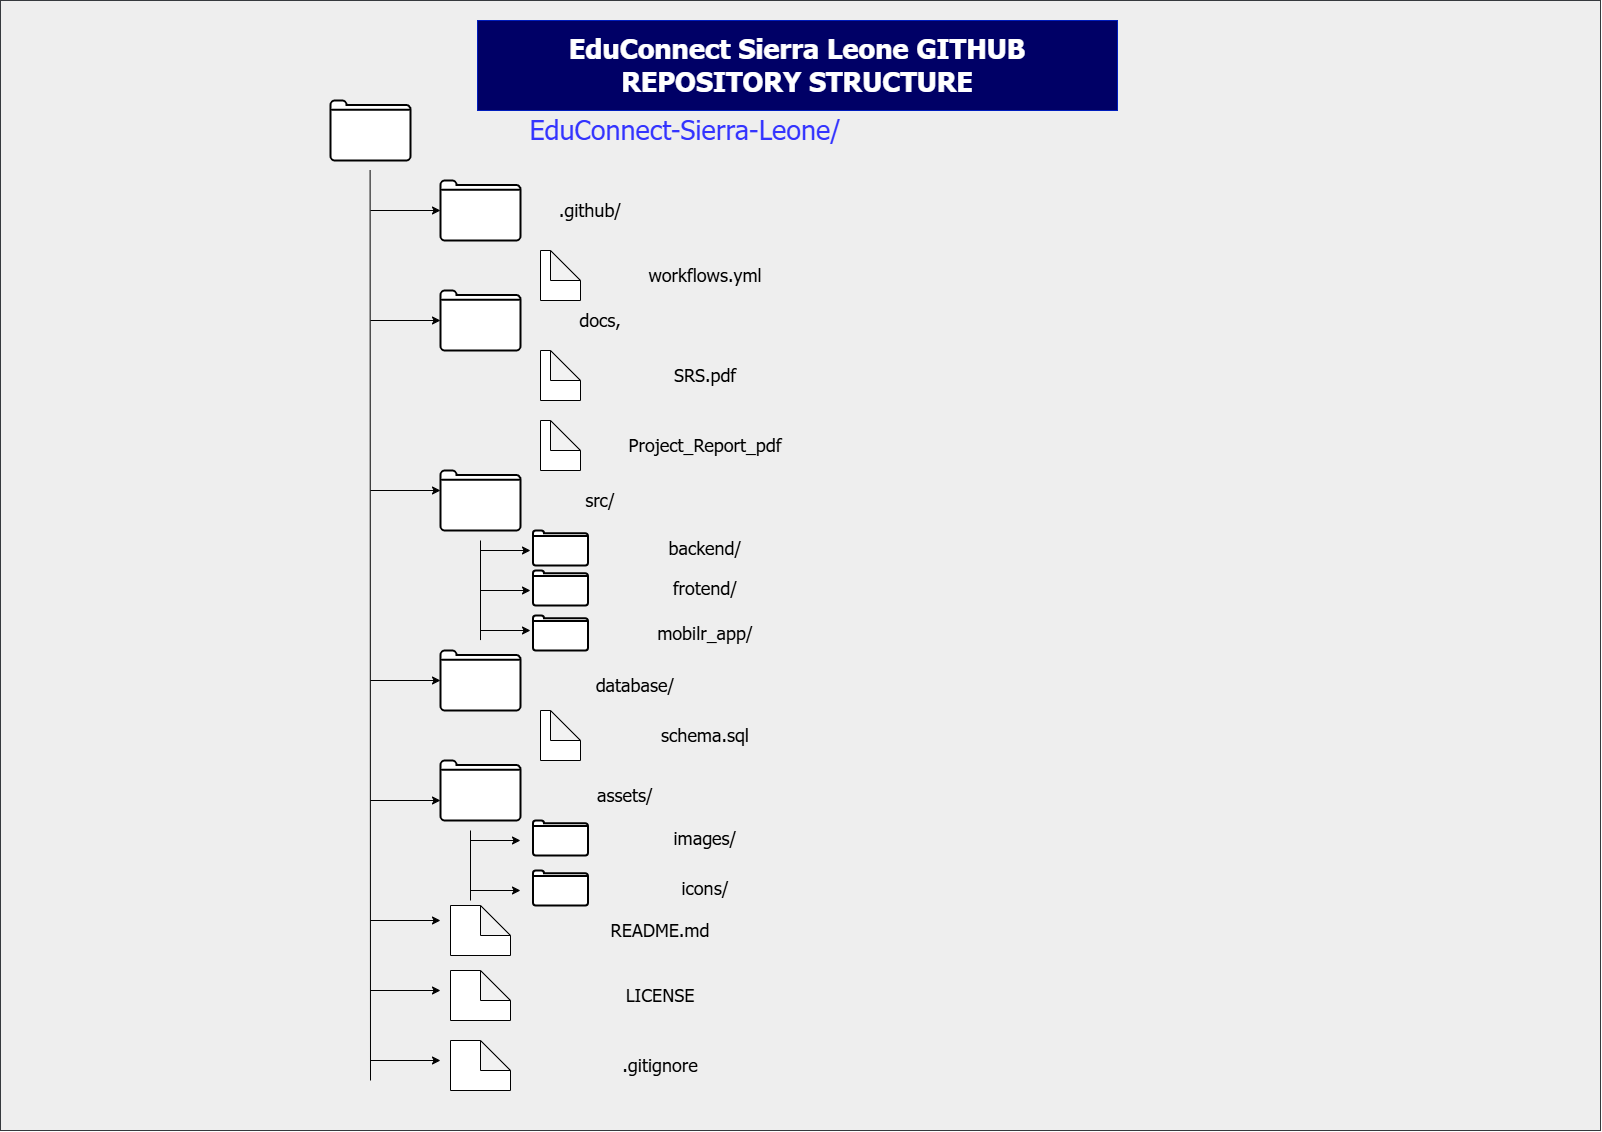

The diagram above was exported from draw.io. Its source (the exported page's mxGraphModel, read from the mxfile embedded in the PNG):
<mxGraphModel dx="1850" dy="1133" grid="1" gridSize="10" guides="1" tooltips="1" connect="1" arrows="1" fold="1" page="1" pageScale="1" pageWidth="1654" pageHeight="1169" math="0" shadow="0">
  <root>
    <mxCell id="0" />
    <mxCell id="1" parent="0" />
    <mxCell id="biZ9q3gKdgJMGEAFByYK-1" parent="1" style="rounded=0;whiteSpace=wrap;html=1;fillColor=#eeeeee;strokeColor=#36393d;" value="" vertex="1">
      <mxGeometry height="1130" width="1600" x="30" y="20" as="geometry" />
    </mxCell>
    <mxCell id="biZ9q3gKdgJMGEAFByYK-2" parent="1" style="text;html=1;whiteSpace=wrap;strokeColor=#001DBC;fillColor=#000066;align=center;verticalAlign=middle;rounded=0;fontColor=#ffffff;" value="&lt;font face=&quot;Tahoma&quot; style=&quot;font-size: 27px;&quot;&gt;&lt;b style=&quot;&quot;&gt;EduConnect Sierra Leone GITHUB REPOSITORY STRUCTURE&lt;/b&gt;&lt;/font&gt;" vertex="1">
      <mxGeometry height="90" width="640" x="507" y="40" as="geometry" />
    </mxCell>
    <mxCell id="biZ9q3gKdgJMGEAFByYK-3" parent="1" style="html=1;verticalLabelPosition=bottom;align=center;labelBackgroundColor=#ffffff;verticalAlign=top;strokeWidth=2;strokeColor=#000000;shadow=0;dashed=0;shape=mxgraph.ios7.icons.folder;" value="" vertex="1">
      <mxGeometry height="60" width="80" x="360" y="120" as="geometry" />
    </mxCell>
    <mxCell id="biZ9q3gKdgJMGEAFByYK-4" parent="1" style="html=1;verticalLabelPosition=bottom;align=center;labelBackgroundColor=#ffffff;verticalAlign=top;strokeWidth=2;strokeColor=#000000;shadow=0;dashed=0;shape=mxgraph.ios7.icons.folder;" value="" vertex="1">
      <mxGeometry height="60" width="80" x="470" y="200" as="geometry" />
    </mxCell>
    <mxCell id="biZ9q3gKdgJMGEAFByYK-5" parent="1" style="html=1;verticalLabelPosition=bottom;align=center;labelBackgroundColor=#ffffff;verticalAlign=top;strokeWidth=2;strokeColor=#000000;shadow=0;dashed=0;shape=mxgraph.ios7.icons.folder;" value="" vertex="1">
      <mxGeometry height="60" width="80" x="470" y="310" as="geometry" />
    </mxCell>
    <mxCell id="biZ9q3gKdgJMGEAFByYK-6" parent="1" style="html=1;verticalLabelPosition=bottom;align=center;labelBackgroundColor=#ffffff;verticalAlign=top;strokeWidth=2;strokeColor=#000000;shadow=0;dashed=0;shape=mxgraph.ios7.icons.folder;" value="" vertex="1">
      <mxGeometry height="60" width="80" x="470" y="490" as="geometry" />
    </mxCell>
    <mxCell id="biZ9q3gKdgJMGEAFByYK-7" parent="1" style="html=1;verticalLabelPosition=bottom;align=center;labelBackgroundColor=#ffffff;verticalAlign=top;strokeWidth=2;strokeColor=#000000;shadow=0;dashed=0;shape=mxgraph.ios7.icons.folder;" value="" vertex="1">
      <mxGeometry height="60" width="80" x="470" y="670" as="geometry" />
    </mxCell>
    <mxCell id="biZ9q3gKdgJMGEAFByYK-8" parent="1" style="html=1;verticalLabelPosition=bottom;align=center;labelBackgroundColor=#ffffff;verticalAlign=top;strokeWidth=2;strokeColor=#000000;shadow=0;dashed=0;shape=mxgraph.ios7.icons.folder;" value="" vertex="1">
      <mxGeometry height="60" width="80" x="470" y="780" as="geometry" />
    </mxCell>
    <mxCell id="biZ9q3gKdgJMGEAFByYK-9" parent="1" style="shape=note;whiteSpace=wrap;html=1;backgroundOutline=1;darkOpacity=0.05;strokeColor=#000000;" value="" vertex="1">
      <mxGeometry height="50" width="40" x="570" y="270" as="geometry" />
    </mxCell>
    <mxCell id="biZ9q3gKdgJMGEAFByYK-10" parent="1" style="shape=note;whiteSpace=wrap;html=1;backgroundOutline=1;darkOpacity=0.05;strokeColor=#000000;" value="" vertex="1">
      <mxGeometry height="50" width="40" x="570" y="370" as="geometry" />
    </mxCell>
    <mxCell id="biZ9q3gKdgJMGEAFByYK-11" parent="1" style="shape=note;whiteSpace=wrap;html=1;backgroundOutline=1;darkOpacity=0.05;" value="" vertex="1">
      <mxGeometry height="50" width="40" x="570" y="440" as="geometry" />
    </mxCell>
    <mxCell id="biZ9q3gKdgJMGEAFByYK-12" parent="1" style="shape=note;whiteSpace=wrap;html=1;backgroundOutline=1;darkOpacity=0.05;" value="" vertex="1">
      <mxGeometry height="50" width="40" x="570" y="730" as="geometry" />
    </mxCell>
    <mxCell id="biZ9q3gKdgJMGEAFByYK-13" parent="1" style="html=1;verticalLabelPosition=bottom;align=center;labelBackgroundColor=#ffffff;verticalAlign=top;strokeWidth=2;strokeColor=#000000;shadow=0;dashed=0;shape=mxgraph.ios7.icons.folder;" value="" vertex="1">
      <mxGeometry height="35" width="55" x="562.5" y="550" as="geometry" />
    </mxCell>
    <mxCell id="biZ9q3gKdgJMGEAFByYK-14" parent="1" style="html=1;verticalLabelPosition=bottom;align=center;labelBackgroundColor=#ffffff;verticalAlign=top;strokeWidth=2;strokeColor=#000000;shadow=0;dashed=0;shape=mxgraph.ios7.icons.folder;" value="" vertex="1">
      <mxGeometry height="35" width="55" x="562.5" y="590" as="geometry" />
    </mxCell>
    <mxCell id="biZ9q3gKdgJMGEAFByYK-15" parent="1" style="html=1;verticalLabelPosition=bottom;align=center;labelBackgroundColor=#ffffff;verticalAlign=top;strokeWidth=2;strokeColor=#000000;shadow=0;dashed=0;shape=mxgraph.ios7.icons.folder;" value="" vertex="1">
      <mxGeometry height="35" width="55" x="562.5" y="635" as="geometry" />
    </mxCell>
    <mxCell id="biZ9q3gKdgJMGEAFByYK-16" parent="1" style="html=1;verticalLabelPosition=bottom;align=center;labelBackgroundColor=#ffffff;verticalAlign=top;strokeWidth=2;strokeColor=#000000;shadow=0;dashed=0;shape=mxgraph.ios7.icons.folder;" value="" vertex="1">
      <mxGeometry height="35" width="55" x="562.5" y="840" as="geometry" />
    </mxCell>
    <mxCell id="biZ9q3gKdgJMGEAFByYK-17" parent="1" style="html=1;verticalLabelPosition=bottom;align=center;labelBackgroundColor=#ffffff;verticalAlign=top;strokeWidth=2;strokeColor=#000000;shadow=0;dashed=0;shape=mxgraph.ios7.icons.folder;" value="" vertex="1">
      <mxGeometry height="35" width="55" x="562.5" y="890" as="geometry" />
    </mxCell>
    <mxCell id="biZ9q3gKdgJMGEAFByYK-18" parent="1" style="shape=note;whiteSpace=wrap;html=1;backgroundOutline=1;darkOpacity=0.05;" value="" vertex="1">
      <mxGeometry height="50" width="60" x="480" y="925" as="geometry" />
    </mxCell>
    <mxCell id="biZ9q3gKdgJMGEAFByYK-19" parent="1" style="shape=note;whiteSpace=wrap;html=1;backgroundOutline=1;darkOpacity=0.05;" value="" vertex="1">
      <mxGeometry height="50" width="60" x="480" y="990" as="geometry" />
    </mxCell>
    <mxCell id="biZ9q3gKdgJMGEAFByYK-20" parent="1" style="shape=note;whiteSpace=wrap;html=1;backgroundOutline=1;darkOpacity=0.05;" value="" vertex="1">
      <mxGeometry height="50" width="60" x="480" y="1060" as="geometry" />
    </mxCell>
    <mxCell id="biZ9q3gKdgJMGEAFByYK-21" parent="1" style="text;html=1;whiteSpace=wrap;strokeColor=none;fillColor=none;align=center;verticalAlign=middle;rounded=0;" value="&lt;font style=&quot;font-size: 18px;&quot; face=&quot;Tahoma&quot;&gt;.github/&lt;/font&gt;" vertex="1">
      <mxGeometry height="30" width="80" x="580" y="215" as="geometry" />
    </mxCell>
    <mxCell id="biZ9q3gKdgJMGEAFByYK-22" parent="1" style="text;html=1;whiteSpace=wrap;strokeColor=none;fillColor=none;align=center;verticalAlign=middle;rounded=0;" value="&lt;font style=&quot;font-size: 18px;&quot; face=&quot;Tahoma&quot;&gt;workflows.yml&lt;/font&gt;" vertex="1">
      <mxGeometry height="30" width="210" x="630" y="280" as="geometry" />
    </mxCell>
    <mxCell id="biZ9q3gKdgJMGEAFByYK-23" parent="1" style="text;html=1;whiteSpace=wrap;strokeColor=none;fillColor=none;align=center;verticalAlign=middle;rounded=0;" value="&lt;font style=&quot;font-size: 18px;&quot; face=&quot;Tahoma&quot;&gt;docs,&lt;/font&gt;" vertex="1">
      <mxGeometry height="30" width="100" x="580" y="325" as="geometry" />
    </mxCell>
    <mxCell id="biZ9q3gKdgJMGEAFByYK-24" parent="1" style="text;html=1;whiteSpace=wrap;strokeColor=none;fillColor=none;align=center;verticalAlign=middle;rounded=0;" value="&lt;font style=&quot;font-size: 18px;&quot; face=&quot;Tahoma&quot;&gt;src/&lt;/font&gt;" vertex="1">
      <mxGeometry height="30" width="100" x="580" y="505" as="geometry" />
    </mxCell>
    <mxCell id="biZ9q3gKdgJMGEAFByYK-25" parent="1" style="text;html=1;whiteSpace=wrap;strokeColor=none;fillColor=none;align=center;verticalAlign=middle;rounded=0;" value="&lt;font style=&quot;font-size: 18px;&quot; face=&quot;Tahoma&quot;&gt;backend/&lt;/font&gt;&lt;span style=&quot;color: rgba(0, 0, 0, 0); font-family: monospace; font-size: 0px; text-align: start; text-wrap-mode: nowrap;&quot;&gt;%3CmxGraphModel%3E%3Croot%3E%3CmxCell%20id%3D%220%22%2F%3E%3CmxCell%20id%3D%221%22%20parent%3D%220%22%2F%3E%3CmxCell%20id%3D%222%22%20parent%3D%221%22%20style%3D%22text%3Bhtml%3D1%3BwhiteSpace%3Dwrap%3BstrokeColor%3Dnone%3BfillColor%3Dnone%3Balign%3Dcenter%3BverticalAlign%3Dmiddle%3Brounded%3D0%3B%22%20value%3D%22%26lt%3Bfont%20style%3D%26quot%3Bfont-size%3A%2018px%3B%26quot%3B%20face%3D%26quot%3BTahoma%26quot%3B%26gt%3B.github%2F%26lt%3B%2Ffont%26gt%3B%22%20vertex%3D%221%22%3E%3CmxGeometry%20height%3D%2230%22%20width%3D%22210%22%20x%3D%22630%22%20y%3D%22380%22%20as%3D%22geometry%22%2F%3E%3C%2FmxCell%3E%3C%2Froot%3E%3C%2FmxGraphModel%3E&lt;/span&gt;" vertex="1">
      <mxGeometry height="30" width="210" x="630" y="552.5" as="geometry" />
    </mxCell>
    <mxCell id="biZ9q3gKdgJMGEAFByYK-28" parent="1" style="text;html=1;whiteSpace=wrap;strokeColor=none;fillColor=none;align=center;verticalAlign=middle;rounded=0;" value="&lt;font style=&quot;font-size: 18px;&quot; face=&quot;Tahoma&quot;&gt;SRS.pdf&lt;/font&gt;" vertex="1">
      <mxGeometry height="30" width="210" x="630" y="380" as="geometry" />
    </mxCell>
    <mxCell id="biZ9q3gKdgJMGEAFByYK-29" parent="1" style="text;html=1;whiteSpace=wrap;strokeColor=none;fillColor=none;align=center;verticalAlign=middle;rounded=0;" value="&lt;font style=&quot;font-size: 18px;&quot; face=&quot;Tahoma&quot;&gt;Project_Report_pdf&lt;/font&gt;" vertex="1">
      <mxGeometry height="30" width="210" x="630" y="450" as="geometry" />
    </mxCell>
    <mxCell id="biZ9q3gKdgJMGEAFByYK-30" parent="1" style="text;html=1;whiteSpace=wrap;strokeColor=none;fillColor=none;align=center;verticalAlign=middle;rounded=0;" value="&lt;font face=&quot;Tahoma&quot;&gt;&lt;span style=&quot;font-size: 18px;&quot;&gt;images/&lt;/span&gt;&lt;/font&gt;" vertex="1">
      <mxGeometry height="30" width="210" x="630" y="842.5" as="geometry" />
    </mxCell>
    <mxCell id="biZ9q3gKdgJMGEAFByYK-31" parent="1" style="text;html=1;whiteSpace=wrap;strokeColor=none;fillColor=none;align=center;verticalAlign=middle;rounded=0;" value="&lt;font face=&quot;Tahoma&quot;&gt;&lt;span style=&quot;font-size: 18px;&quot;&gt;frotend/&lt;/span&gt;&lt;/font&gt;" vertex="1">
      <mxGeometry height="30" width="210" x="630" y="592.5" as="geometry" />
    </mxCell>
    <mxCell id="biZ9q3gKdgJMGEAFByYK-32" parent="1" style="text;html=1;whiteSpace=wrap;strokeColor=none;fillColor=none;align=center;verticalAlign=middle;rounded=0;" value="&lt;font face=&quot;Tahoma&quot;&gt;&lt;span style=&quot;font-size: 18px;&quot;&gt;mobilr_app/&lt;/span&gt;&lt;/font&gt;" vertex="1">
      <mxGeometry height="30" width="210" x="630" y="637.5" as="geometry" />
    </mxCell>
    <mxCell id="biZ9q3gKdgJMGEAFByYK-33" parent="1" style="text;html=1;whiteSpace=wrap;strokeColor=none;fillColor=none;align=center;verticalAlign=middle;rounded=0;" value="&lt;font face=&quot;Tahoma&quot;&gt;&lt;span style=&quot;font-size: 18px;&quot;&gt;database/&lt;/span&gt;&lt;/font&gt;" vertex="1">
      <mxGeometry height="30" width="170" x="580" y="690" as="geometry" />
    </mxCell>
    <mxCell id="biZ9q3gKdgJMGEAFByYK-34" parent="1" style="text;html=1;whiteSpace=wrap;strokeColor=none;fillColor=none;align=center;verticalAlign=middle;rounded=0;" value="&lt;font face=&quot;Tahoma&quot;&gt;&lt;span style=&quot;font-size: 18px;&quot;&gt;schema.sql&lt;/span&gt;&lt;/font&gt;" vertex="1">
      <mxGeometry height="30" width="170" x="650" y="740" as="geometry" />
    </mxCell>
    <mxCell id="biZ9q3gKdgJMGEAFByYK-35" parent="1" style="text;html=1;whiteSpace=wrap;strokeColor=none;fillColor=none;align=center;verticalAlign=middle;rounded=0;" value="&lt;font face=&quot;Tahoma&quot;&gt;&lt;span style=&quot;font-size: 18px;&quot;&gt;assets/&lt;/span&gt;&lt;/font&gt;" vertex="1">
      <mxGeometry height="30" width="150" x="580" y="800" as="geometry" />
    </mxCell>
    <mxCell id="biZ9q3gKdgJMGEAFByYK-36" parent="1" style="text;html=1;whiteSpace=wrap;strokeColor=none;fillColor=none;align=center;verticalAlign=middle;rounded=0;" value="&lt;font face=&quot;Tahoma&quot;&gt;&lt;span style=&quot;font-size: 18px;&quot;&gt;icons/&lt;/span&gt;&lt;/font&gt;" vertex="1">
      <mxGeometry height="30" width="210" x="630" y="892.5" as="geometry" />
    </mxCell>
    <mxCell id="biZ9q3gKdgJMGEAFByYK-37" parent="1" style="text;html=1;whiteSpace=wrap;strokeColor=none;fillColor=none;align=center;verticalAlign=middle;rounded=0;" value="&lt;font style=&quot;font-size: 18px;&quot; face=&quot;Tahoma&quot;&gt;README.md&lt;/font&gt;" vertex="1">
      <mxGeometry height="30" width="200" x="590" y="935" as="geometry" />
    </mxCell>
    <mxCell id="biZ9q3gKdgJMGEAFByYK-38" parent="1" style="text;html=1;whiteSpace=wrap;strokeColor=none;fillColor=none;align=center;verticalAlign=middle;rounded=0;" value="&lt;font face=&quot;Tahoma&quot;&gt;&lt;span style=&quot;font-size: 18px;&quot;&gt;LICENSE&lt;/span&gt;&lt;/font&gt;&lt;span style=&quot;color: rgba(0, 0, 0, 0); font-family: monospace; font-size: 0px; text-align: start; text-wrap-mode: nowrap;&quot;&gt;%3CmxGraphModel%3E%3Croot%3E%3CmxCell%20id%3D%220%22%2F%3E%3CmxCell%20id%3D%221%22%20parent%3D%220%22%2F%3E%3CmxCell%20id%3D%222%22%20parent%3D%221%22%20style%3D%22text%3Bhtml%3D1%3BwhiteSpace%3Dwrap%3BstrokeColor%3Dnone%3BfillColor%3Dnone%3Balign%3Dcenter%3BverticalAlign%3Dmiddle%3Brounded%3D0%3B%22%20value%3D%22%26lt%3Bfont%20style%3D%26quot%3Bfont-size%3A%2018px%3B%26quot%3B%20face%3D%26quot%3BTahoma%26quot%3B%26gt%3BREADME.md%26lt%3B%2Ffont%26gt%3B%22%20vertex%3D%221%22%3E%3CmxGeometry%20height%3D%2230%22%20width%3D%22200%22%20x%3D%22590%22%20y%3D%22935%22%20as%3D%22geometry%22%2F%3E%3C%2FmxCell%3E%3C%2Froot%3E%3C%2FmxGraphModel%3E&lt;/span&gt;&lt;span style=&quot;color: rgba(0, 0, 0, 0); font-family: monospace; font-size: 0px; text-align: start; text-wrap-mode: nowrap;&quot;&gt;%3CmxGraphModel%3E%3Croot%3E%3CmxCell%20id%3D%220%22%2F%3E%3CmxCell%20id%3D%221%22%20parent%3D%220%22%2F%3E%3CmxCell%20id%3D%222%22%20parent%3D%221%22%20style%3D%22text%3Bhtml%3D1%3BwhiteSpace%3Dwrap%3BstrokeColor%3Dnone%3BfillColor%3Dnone%3Balign%3Dcenter%3BverticalAlign%3Dmiddle%3Brounded%3D0%3B%22%20value%3D%22%26lt%3Bfont%20style%3D%26quot%3Bfont-size%3A%2018px%3B%26quot%3B%20face%3D%26quot%3BTahoma%26quot%3B%26gt%3BREADME.md%26lt%3B%2Ffont%26gt%3B%22%20vertex%3D%221%22%3E%3CmxGeometry%20height%3D%2230%22%20width%3D%22200%22%20x%3D%22590%22%20y%3D%22935%22%20as%3D%22geometry%22%2F%3E%3C%2FmxCell%3E%3C%2Froot%3E%3C%2FmxGraphModel%3E&lt;/span&gt;" vertex="1">
      <mxGeometry height="30" width="200" x="590" y="1000" as="geometry" />
    </mxCell>
    <mxCell id="biZ9q3gKdgJMGEAFByYK-39" parent="1" style="text;html=1;whiteSpace=wrap;strokeColor=none;fillColor=none;align=center;verticalAlign=middle;rounded=0;" value="&lt;font face=&quot;Tahoma&quot; style=&quot;color: rgb(51, 51, 255); font-size: 27px;&quot;&gt;EduConnect-Sierra-Leone/&lt;/font&gt;" vertex="1">
      <mxGeometry height="30" width="470" x="480" y="135" as="geometry" />
    </mxCell>
    <mxCell id="biZ9q3gKdgJMGEAFByYK-40" parent="1" style="text;html=1;whiteSpace=wrap;strokeColor=none;fillColor=none;align=center;verticalAlign=middle;rounded=0;" value="&lt;font face=&quot;Tahoma&quot;&gt;&lt;span style=&quot;font-size: 18px;&quot;&gt;.gitignore&lt;/span&gt;&lt;/font&gt;" vertex="1">
      <mxGeometry height="30" width="200" x="590" y="1070" as="geometry" />
    </mxCell>
    <mxCell id="biZ9q3gKdgJMGEAFByYK-41" edge="1" parent="1" style="endArrow=none;html=1;rounded=0;entryX=0.231;entryY=0.15;entryDx=0;entryDy=0;entryPerimeter=0;" target="biZ9q3gKdgJMGEAFByYK-1" value="">
      <mxGeometry height="50" relative="1" width="50" as="geometry">
        <mxPoint x="400" y="1100" as="sourcePoint" />
        <mxPoint x="820" y="550" as="targetPoint" />
      </mxGeometry>
    </mxCell>
    <mxCell id="biZ9q3gKdgJMGEAFByYK-42" edge="1" parent="1" style="endArrow=classic;html=1;rounded=0;entryX=0;entryY=0.5;entryDx=0;entryDy=0;entryPerimeter=0;" target="biZ9q3gKdgJMGEAFByYK-4" value="">
      <mxGeometry height="50" relative="1" width="50" as="geometry">
        <mxPoint x="400" y="230" as="sourcePoint" />
        <mxPoint x="820" y="550" as="targetPoint" />
      </mxGeometry>
    </mxCell>
    <mxCell id="biZ9q3gKdgJMGEAFByYK-49" edge="1" parent="1" style="endArrow=classic;html=1;rounded=0;entryX=0;entryY=0.5;entryDx=0;entryDy=0;entryPerimeter=0;" value="">
      <mxGeometry height="50" relative="1" width="50" as="geometry">
        <mxPoint x="400" y="340" as="sourcePoint" />
        <mxPoint x="470" y="340" as="targetPoint" />
      </mxGeometry>
    </mxCell>
    <mxCell id="biZ9q3gKdgJMGEAFByYK-50" edge="1" parent="1" style="endArrow=classic;html=1;rounded=0;entryX=0;entryY=0.5;entryDx=0;entryDy=0;entryPerimeter=0;" value="">
      <mxGeometry height="50" relative="1" width="50" as="geometry">
        <mxPoint x="400" y="510" as="sourcePoint" />
        <mxPoint x="470" y="510" as="targetPoint" />
      </mxGeometry>
    </mxCell>
    <mxCell id="biZ9q3gKdgJMGEAFByYK-51" edge="1" parent="1" style="endArrow=classic;html=1;rounded=0;entryX=0;entryY=0.5;entryDx=0;entryDy=0;entryPerimeter=0;" value="">
      <mxGeometry height="50" relative="1" width="50" as="geometry">
        <mxPoint x="400" y="700" as="sourcePoint" />
        <mxPoint x="470" y="700" as="targetPoint" />
      </mxGeometry>
    </mxCell>
    <mxCell id="biZ9q3gKdgJMGEAFByYK-52" edge="1" parent="1" style="endArrow=classic;html=1;rounded=0;entryX=0;entryY=0.5;entryDx=0;entryDy=0;entryPerimeter=0;" value="">
      <mxGeometry height="50" relative="1" width="50" as="geometry">
        <mxPoint x="400" y="820" as="sourcePoint" />
        <mxPoint x="470" y="820" as="targetPoint" />
      </mxGeometry>
    </mxCell>
    <mxCell id="biZ9q3gKdgJMGEAFByYK-53" edge="1" parent="1" style="endArrow=classic;html=1;rounded=0;entryX=0;entryY=0.5;entryDx=0;entryDy=0;entryPerimeter=0;" value="">
      <mxGeometry height="50" relative="1" width="50" as="geometry">
        <mxPoint x="400" y="940" as="sourcePoint" />
        <mxPoint x="470" y="940" as="targetPoint" />
      </mxGeometry>
    </mxCell>
    <mxCell id="biZ9q3gKdgJMGEAFByYK-54" edge="1" parent="1" style="endArrow=classic;html=1;rounded=0;entryX=0;entryY=0.5;entryDx=0;entryDy=0;entryPerimeter=0;" value="">
      <mxGeometry height="50" relative="1" width="50" as="geometry">
        <mxPoint x="400" y="1080" as="sourcePoint" />
        <mxPoint x="470" y="1080" as="targetPoint" />
      </mxGeometry>
    </mxCell>
    <mxCell id="biZ9q3gKdgJMGEAFByYK-55" edge="1" parent="1" style="endArrow=classic;html=1;rounded=0;entryX=0;entryY=0.5;entryDx=0;entryDy=0;entryPerimeter=0;" value="">
      <mxGeometry height="50" relative="1" width="50" as="geometry">
        <mxPoint x="400" y="1010" as="sourcePoint" />
        <mxPoint x="470" y="1010" as="targetPoint" />
      </mxGeometry>
    </mxCell>
    <mxCell id="biZ9q3gKdgJMGEAFByYK-56" edge="1" parent="1" source="biZ9q3gKdgJMGEAFByYK-1" style="endArrow=none;html=1;rounded=0;exitX=0.3;exitY=0.566;exitDx=0;exitDy=0;exitPerimeter=0;" value="">
      <mxGeometry height="50" relative="1" width="50" as="geometry">
        <mxPoint x="780" y="620" as="sourcePoint" />
        <mxPoint x="510" y="560" as="targetPoint" />
      </mxGeometry>
    </mxCell>
    <mxCell id="biZ9q3gKdgJMGEAFByYK-58" edge="1" parent="1" style="endArrow=classic;html=1;rounded=0;" value="">
      <mxGeometry height="50" relative="1" width="50" as="geometry">
        <mxPoint x="510" y="650" as="sourcePoint" />
        <mxPoint x="560" y="650" as="targetPoint" />
      </mxGeometry>
    </mxCell>
    <mxCell id="biZ9q3gKdgJMGEAFByYK-61" edge="1" parent="1" style="endArrow=classic;html=1;rounded=0;" value="">
      <mxGeometry height="50" relative="1" width="50" as="geometry">
        <mxPoint x="510" y="610" as="sourcePoint" />
        <mxPoint x="560" y="610" as="targetPoint" />
      </mxGeometry>
    </mxCell>
    <mxCell id="biZ9q3gKdgJMGEAFByYK-62" edge="1" parent="1" style="endArrow=classic;html=1;rounded=0;" value="">
      <mxGeometry height="50" relative="1" width="50" as="geometry">
        <mxPoint x="510" y="570" as="sourcePoint" />
        <mxPoint x="560" y="570" as="targetPoint" />
      </mxGeometry>
    </mxCell>
    <mxCell id="biZ9q3gKdgJMGEAFByYK-63" edge="1" parent="1" style="endArrow=none;html=1;rounded=0;" value="">
      <mxGeometry height="50" relative="1" width="50" as="geometry">
        <mxPoint x="500" y="920" as="sourcePoint" />
        <mxPoint x="500" y="850" as="targetPoint" />
      </mxGeometry>
    </mxCell>
    <mxCell id="biZ9q3gKdgJMGEAFByYK-67" edge="1" parent="1" style="endArrow=classic;html=1;rounded=0;" value="">
      <mxGeometry height="50" relative="1" width="50" as="geometry">
        <mxPoint x="500" y="910" as="sourcePoint" />
        <mxPoint x="550" y="910" as="targetPoint" />
      </mxGeometry>
    </mxCell>
    <mxCell id="biZ9q3gKdgJMGEAFByYK-69" edge="1" parent="1" style="endArrow=classic;html=1;rounded=0;" value="">
      <mxGeometry height="50" relative="1" width="50" as="geometry">
        <mxPoint x="500" y="860" as="sourcePoint" />
        <mxPoint x="550" y="860" as="targetPoint" />
      </mxGeometry>
    </mxCell>
  </root>
</mxGraphModel>